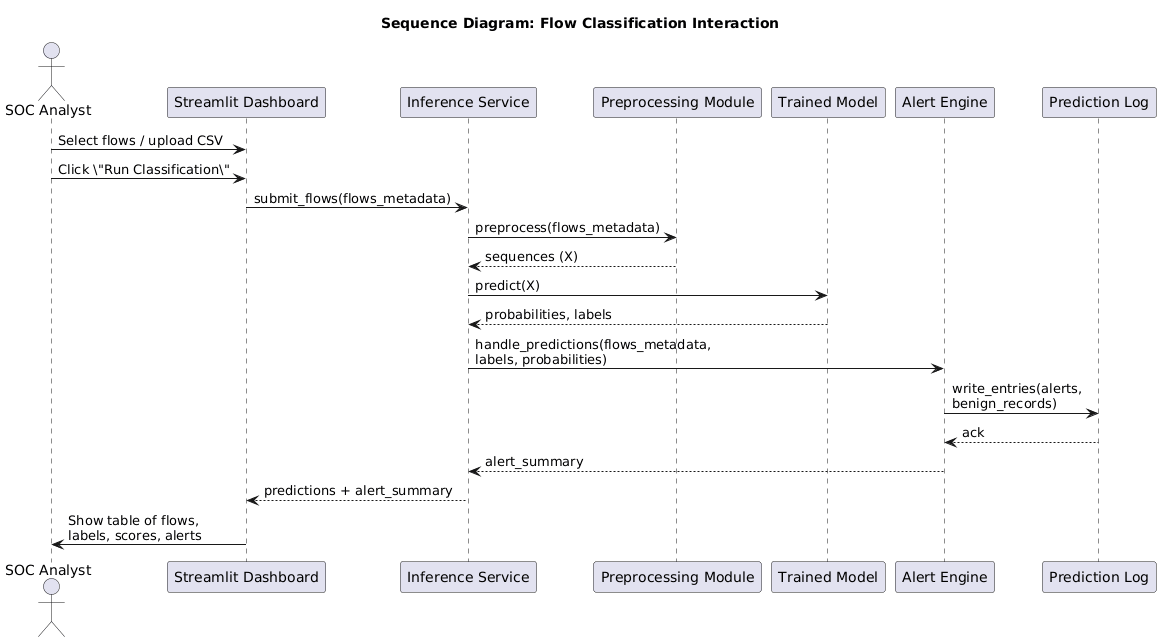

The diagram above was rendered by PlantUML. Its source (embedded in the PNG):
@startuml
title Sequence Diagram: Flow Classification Interaction

actor "SOC Analyst" as Analyst
participant "Streamlit Dashboard" as UI
participant "Inference Service" as INF
participant "Preprocessing Module" as PRE
participant "Trained Model" as MODEL
participant "Alert Engine" as ALERT
participant "Prediction Log" as LOG

Analyst -> UI: Select flows / upload CSV
Analyst -> UI: Click \"Run Classification\"

UI -> INF: submit_flows(flows_metadata)

INF -> PRE: preprocess(flows_metadata)
PRE --> INF: sequences (X)

INF -> MODEL: predict(X)
MODEL --> INF: probabilities, labels

INF -> ALERT: handle_predictions(flows_metadata,\nlabels, probabilities)
ALERT -> LOG: write_entries(alerts,\nbenign_records)
LOG --> ALERT: ack

ALERT --> INF: alert_summary
INF --> UI: predictions + alert_summary

UI -> Analyst: Show table of flows,\nlabels, scores, alerts
@enduml